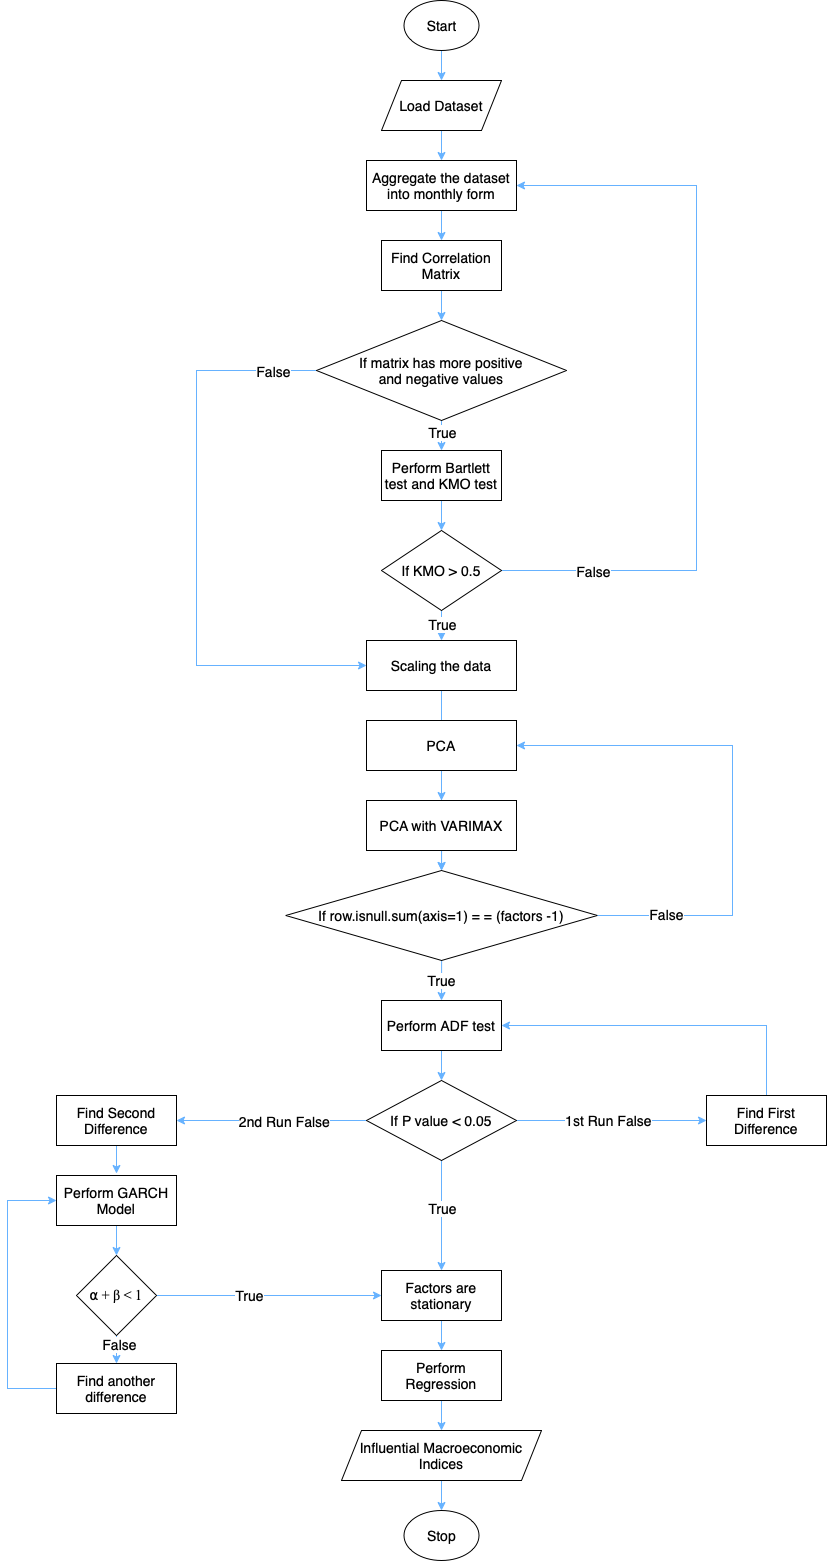

The diagram above was exported from draw.io. Its source (the exported page's mxGraphModel, read from the mxfile embedded in the PNG):
<mxGraphModel dx="946" dy="622" grid="1" gridSize="10" guides="1" tooltips="1" connect="1" arrows="1" fold="1" page="1" pageScale="1" pageWidth="1169" pageHeight="1654" math="0" shadow="0">
  <root>
    <mxCell id="0" />
    <mxCell id="1" parent="0" />
    <mxCell id="gdKUg1x8Pc7YjSa4p0e4-49" style="edgeStyle=orthogonalEdgeStyle;rounded=0;orthogonalLoop=1;jettySize=auto;html=1;entryX=0.5;entryY=0;entryDx=0;entryDy=0;fontSize=14;strokeColor=#66B2FF;" parent="1" source="gdKUg1x8Pc7YjSa4p0e4-1" target="gdKUg1x8Pc7YjSa4p0e4-2" edge="1">
      <mxGeometry relative="1" as="geometry" />
    </mxCell>
    <mxCell id="gdKUg1x8Pc7YjSa4p0e4-1" value="Start" style="ellipse;whiteSpace=wrap;html=1;fontSize=14;" parent="1" vertex="1">
      <mxGeometry x="571.5" y="47" width="75" height="50" as="geometry" />
    </mxCell>
    <mxCell id="gdKUg1x8Pc7YjSa4p0e4-4" value="" style="edgeStyle=orthogonalEdgeStyle;rounded=0;orthogonalLoop=1;jettySize=auto;html=1;fontSize=14;strokeColor=#66B2FF;" parent="1" source="gdKUg1x8Pc7YjSa4p0e4-2" target="gdKUg1x8Pc7YjSa4p0e4-3" edge="1">
      <mxGeometry relative="1" as="geometry" />
    </mxCell>
    <mxCell id="gdKUg1x8Pc7YjSa4p0e4-2" value="Load Dataset" style="shape=parallelogram;perimeter=parallelogramPerimeter;whiteSpace=wrap;html=1;fixedSize=1;fontSize=14;" parent="1" vertex="1">
      <mxGeometry x="549" y="127" width="120" height="50" as="geometry" />
    </mxCell>
    <mxCell id="gdKUg1x8Pc7YjSa4p0e4-48" style="edgeStyle=orthogonalEdgeStyle;rounded=0;orthogonalLoop=1;jettySize=auto;html=1;entryX=0.5;entryY=0;entryDx=0;entryDy=0;fontSize=14;strokeColor=#66B2FF;" parent="1" source="gdKUg1x8Pc7YjSa4p0e4-3" target="gdKUg1x8Pc7YjSa4p0e4-5" edge="1">
      <mxGeometry relative="1" as="geometry" />
    </mxCell>
    <mxCell id="gdKUg1x8Pc7YjSa4p0e4-3" value="Aggregate the dataset into monthly form" style="rounded=0;whiteSpace=wrap;html=1;fontSize=14;" parent="1" vertex="1">
      <mxGeometry x="534" y="207" width="150" height="50" as="geometry" />
    </mxCell>
    <mxCell id="gdKUg1x8Pc7YjSa4p0e4-47" style="edgeStyle=orthogonalEdgeStyle;rounded=0;orthogonalLoop=1;jettySize=auto;html=1;entryX=0.5;entryY=0;entryDx=0;entryDy=0;fontSize=14;strokeColor=#66B2FF;" parent="1" source="gdKUg1x8Pc7YjSa4p0e4-5" target="gdKUg1x8Pc7YjSa4p0e4-6" edge="1">
      <mxGeometry relative="1" as="geometry" />
    </mxCell>
    <mxCell id="gdKUg1x8Pc7YjSa4p0e4-5" value="Find Correlation Matrix" style="rounded=0;whiteSpace=wrap;html=1;fontSize=14;" parent="1" vertex="1">
      <mxGeometry x="549" y="287" width="120" height="50" as="geometry" />
    </mxCell>
    <mxCell id="gdKUg1x8Pc7YjSa4p0e4-46" style="edgeStyle=orthogonalEdgeStyle;rounded=0;orthogonalLoop=1;jettySize=auto;html=1;entryX=0.5;entryY=0;entryDx=0;entryDy=0;fontSize=14;strokeColor=#66B2FF;" parent="1" source="gdKUg1x8Pc7YjSa4p0e4-6" target="gdKUg1x8Pc7YjSa4p0e4-7" edge="1">
      <mxGeometry relative="1" as="geometry" />
    </mxCell>
    <mxCell id="gdKUg1x8Pc7YjSa4p0e4-60" value="True" style="edgeLabel;html=1;align=center;verticalAlign=middle;resizable=0;points=[];fontSize=14;" parent="gdKUg1x8Pc7YjSa4p0e4-46" vertex="1" connectable="0">
      <mxGeometry x="0.24" y="1" relative="1" as="geometry">
        <mxPoint x="-1" as="offset" />
      </mxGeometry>
    </mxCell>
    <mxCell id="gdKUg1x8Pc7YjSa4p0e4-52" style="edgeStyle=orthogonalEdgeStyle;rounded=0;orthogonalLoop=1;jettySize=auto;html=1;entryX=0;entryY=0.5;entryDx=0;entryDy=0;fontSize=14;strokeColor=#66B2FF;" parent="1" source="gdKUg1x8Pc7YjSa4p0e4-6" target="gdKUg1x8Pc7YjSa4p0e4-9" edge="1">
      <mxGeometry relative="1" as="geometry">
        <Array as="points">
          <mxPoint x="364" y="417" />
          <mxPoint x="364" y="712" />
        </Array>
      </mxGeometry>
    </mxCell>
    <mxCell id="gdKUg1x8Pc7YjSa4p0e4-59" value="False" style="edgeLabel;html=1;align=center;verticalAlign=middle;resizable=0;points=[];fontSize=14;" parent="gdKUg1x8Pc7YjSa4p0e4-52" vertex="1" connectable="0">
      <mxGeometry x="-0.8496" relative="1" as="geometry">
        <mxPoint as="offset" />
      </mxGeometry>
    </mxCell>
    <mxCell id="gdKUg1x8Pc7YjSa4p0e4-6" value="If matrix has more positive &lt;br&gt;and negative values" style="rhombus;whiteSpace=wrap;html=1;fontSize=14;align=center;" parent="1" vertex="1">
      <mxGeometry x="484" y="367" width="250" height="100" as="geometry" />
    </mxCell>
    <mxCell id="gdKUg1x8Pc7YjSa4p0e4-45" style="edgeStyle=orthogonalEdgeStyle;rounded=0;orthogonalLoop=1;jettySize=auto;html=1;entryX=0.5;entryY=0;entryDx=0;entryDy=0;fontSize=14;strokeColor=#66B2FF;" parent="1" source="gdKUg1x8Pc7YjSa4p0e4-7" target="gdKUg1x8Pc7YjSa4p0e4-8" edge="1">
      <mxGeometry relative="1" as="geometry" />
    </mxCell>
    <mxCell id="gdKUg1x8Pc7YjSa4p0e4-7" value="Perform Bartlett test and KMO test" style="rounded=0;whiteSpace=wrap;html=1;fontSize=14;" parent="1" vertex="1">
      <mxGeometry x="549" y="497" width="120" height="50" as="geometry" />
    </mxCell>
    <mxCell id="gdKUg1x8Pc7YjSa4p0e4-44" style="edgeStyle=orthogonalEdgeStyle;rounded=0;orthogonalLoop=1;jettySize=auto;html=1;entryX=0.5;entryY=0;entryDx=0;entryDy=0;fontSize=14;strokeColor=#66B2FF;" parent="1" source="gdKUg1x8Pc7YjSa4p0e4-8" target="gdKUg1x8Pc7YjSa4p0e4-9" edge="1">
      <mxGeometry relative="1" as="geometry" />
    </mxCell>
    <mxCell id="gdKUg1x8Pc7YjSa4p0e4-62" value="True" style="edgeLabel;html=1;align=center;verticalAlign=middle;resizable=0;points=[];fontSize=14;" parent="gdKUg1x8Pc7YjSa4p0e4-44" vertex="1" connectable="0">
      <mxGeometry x="0.32" y="1" relative="1" as="geometry">
        <mxPoint x="-1" as="offset" />
      </mxGeometry>
    </mxCell>
    <mxCell id="gdKUg1x8Pc7YjSa4p0e4-54" style="edgeStyle=orthogonalEdgeStyle;rounded=0;orthogonalLoop=1;jettySize=auto;html=1;entryX=1;entryY=0.5;entryDx=0;entryDy=0;fontSize=14;strokeColor=#66B2FF;" parent="1" source="gdKUg1x8Pc7YjSa4p0e4-8" target="gdKUg1x8Pc7YjSa4p0e4-3" edge="1">
      <mxGeometry relative="1" as="geometry">
        <Array as="points">
          <mxPoint x="864" y="617" />
          <mxPoint x="864" y="232" />
        </Array>
      </mxGeometry>
    </mxCell>
    <mxCell id="gdKUg1x8Pc7YjSa4p0e4-61" value="False" style="edgeLabel;html=1;align=center;verticalAlign=middle;resizable=0;points=[];fontSize=14;" parent="gdKUg1x8Pc7YjSa4p0e4-54" vertex="1" connectable="0">
      <mxGeometry x="-0.7605" y="-2" relative="1" as="geometry">
        <mxPoint y="-2" as="offset" />
      </mxGeometry>
    </mxCell>
    <mxCell id="gdKUg1x8Pc7YjSa4p0e4-8" value="If KMO &amp;gt; 0.5" style="rhombus;whiteSpace=wrap;html=1;fontSize=14;" parent="1" vertex="1">
      <mxGeometry x="549" y="577" width="120" height="80" as="geometry" />
    </mxCell>
    <mxCell id="5D3_yG2X3wD0r3FNZIlU-8" value="" style="edgeStyle=orthogonalEdgeStyle;rounded=0;orthogonalLoop=1;jettySize=auto;html=1;strokeColor=#66B2FF;" parent="1" source="gdKUg1x8Pc7YjSa4p0e4-9" target="5D3_yG2X3wD0r3FNZIlU-2" edge="1">
      <mxGeometry relative="1" as="geometry" />
    </mxCell>
    <mxCell id="gdKUg1x8Pc7YjSa4p0e4-9" value="Scaling the data" style="rounded=0;whiteSpace=wrap;html=1;fontSize=14;" parent="1" vertex="1">
      <mxGeometry x="534" y="687" width="150" height="50" as="geometry" />
    </mxCell>
    <mxCell id="gdKUg1x8Pc7YjSa4p0e4-42" style="edgeStyle=orthogonalEdgeStyle;rounded=0;orthogonalLoop=1;jettySize=auto;html=1;entryX=0.5;entryY=0;entryDx=0;entryDy=0;fontSize=14;strokeColor=#66B2FF;" parent="1" source="gdKUg1x8Pc7YjSa4p0e4-10" target="gdKUg1x8Pc7YjSa4p0e4-11" edge="1">
      <mxGeometry relative="1" as="geometry" />
    </mxCell>
    <mxCell id="gdKUg1x8Pc7YjSa4p0e4-10" value="Perform ADF test" style="rounded=0;whiteSpace=wrap;html=1;fontSize=14;" parent="1" vertex="1">
      <mxGeometry x="549" y="1047" width="120" height="50" as="geometry" />
    </mxCell>
    <mxCell id="gdKUg1x8Pc7YjSa4p0e4-21" style="edgeStyle=orthogonalEdgeStyle;rounded=0;orthogonalLoop=1;jettySize=auto;html=1;entryX=1;entryY=0.5;entryDx=0;entryDy=0;fontSize=14;strokeColor=#66B2FF;" parent="1" source="gdKUg1x8Pc7YjSa4p0e4-11" target="gdKUg1x8Pc7YjSa4p0e4-16" edge="1">
      <mxGeometry relative="1" as="geometry" />
    </mxCell>
    <mxCell id="gdKUg1x8Pc7YjSa4p0e4-64" value="2nd Run False" style="edgeLabel;html=1;align=center;verticalAlign=middle;resizable=0;points=[];fontSize=14;" parent="gdKUg1x8Pc7YjSa4p0e4-21" vertex="1" connectable="0">
      <mxGeometry x="-0.1263" y="2" relative="1" as="geometry">
        <mxPoint y="-2" as="offset" />
      </mxGeometry>
    </mxCell>
    <mxCell id="gdKUg1x8Pc7YjSa4p0e4-40" style="edgeStyle=orthogonalEdgeStyle;rounded=0;orthogonalLoop=1;jettySize=auto;html=1;entryX=0;entryY=0.5;entryDx=0;entryDy=0;fontSize=14;strokeColor=#66B2FF;" parent="1" source="gdKUg1x8Pc7YjSa4p0e4-11" target="gdKUg1x8Pc7YjSa4p0e4-20" edge="1">
      <mxGeometry relative="1" as="geometry" />
    </mxCell>
    <mxCell id="gdKUg1x8Pc7YjSa4p0e4-63" value="1st Run False" style="edgeLabel;html=1;align=center;verticalAlign=middle;resizable=0;points=[];fontSize=14;" parent="gdKUg1x8Pc7YjSa4p0e4-40" vertex="1" connectable="0">
      <mxGeometry x="-0.0421" y="1" relative="1" as="geometry">
        <mxPoint as="offset" />
      </mxGeometry>
    </mxCell>
    <mxCell id="gdKUg1x8Pc7YjSa4p0e4-50" style="edgeStyle=orthogonalEdgeStyle;rounded=0;orthogonalLoop=1;jettySize=auto;html=1;entryX=0.5;entryY=0;entryDx=0;entryDy=0;fontSize=14;strokeColor=#66B2FF;" parent="1" source="gdKUg1x8Pc7YjSa4p0e4-11" target="gdKUg1x8Pc7YjSa4p0e4-12" edge="1">
      <mxGeometry relative="1" as="geometry" />
    </mxCell>
    <mxCell id="gdKUg1x8Pc7YjSa4p0e4-65" value="True" style="edgeLabel;html=1;align=center;verticalAlign=middle;resizable=0;points=[];fontSize=14;" parent="gdKUg1x8Pc7YjSa4p0e4-50" vertex="1" connectable="0">
      <mxGeometry x="-0.1455" y="1" relative="1" as="geometry">
        <mxPoint x="-1" as="offset" />
      </mxGeometry>
    </mxCell>
    <mxCell id="gdKUg1x8Pc7YjSa4p0e4-11" value="If P value &amp;lt; 0.05" style="rhombus;whiteSpace=wrap;html=1;fontSize=14;" parent="1" vertex="1">
      <mxGeometry x="534" y="1127" width="150" height="80" as="geometry" />
    </mxCell>
    <mxCell id="gdKUg1x8Pc7YjSa4p0e4-37" style="edgeStyle=orthogonalEdgeStyle;rounded=0;orthogonalLoop=1;jettySize=auto;html=1;entryX=0.5;entryY=0;entryDx=0;entryDy=0;fontSize=14;strokeColor=#66B2FF;" parent="1" source="gdKUg1x8Pc7YjSa4p0e4-12" target="gdKUg1x8Pc7YjSa4p0e4-13" edge="1">
      <mxGeometry relative="1" as="geometry" />
    </mxCell>
    <mxCell id="gdKUg1x8Pc7YjSa4p0e4-12" value="Factors are stationary" style="rounded=0;whiteSpace=wrap;html=1;fontSize=14;" parent="1" vertex="1">
      <mxGeometry x="549" y="1317" width="120" height="50" as="geometry" />
    </mxCell>
    <mxCell id="gdKUg1x8Pc7YjSa4p0e4-38" style="edgeStyle=orthogonalEdgeStyle;rounded=0;orthogonalLoop=1;jettySize=auto;html=1;entryX=0.5;entryY=0;entryDx=0;entryDy=0;fontSize=14;strokeColor=#66B2FF;" parent="1" source="gdKUg1x8Pc7YjSa4p0e4-13" target="gdKUg1x8Pc7YjSa4p0e4-14" edge="1">
      <mxGeometry relative="1" as="geometry" />
    </mxCell>
    <mxCell id="gdKUg1x8Pc7YjSa4p0e4-13" value="Perform Regression" style="rounded=0;whiteSpace=wrap;html=1;fontSize=14;" parent="1" vertex="1">
      <mxGeometry x="549" y="1397" width="120" height="50" as="geometry" />
    </mxCell>
    <mxCell id="gdKUg1x8Pc7YjSa4p0e4-39" style="edgeStyle=orthogonalEdgeStyle;rounded=0;orthogonalLoop=1;jettySize=auto;html=1;entryX=0.5;entryY=0;entryDx=0;entryDy=0;fontSize=14;strokeColor=#66B2FF;" parent="1" source="gdKUg1x8Pc7YjSa4p0e4-14" target="gdKUg1x8Pc7YjSa4p0e4-15" edge="1">
      <mxGeometry relative="1" as="geometry" />
    </mxCell>
    <mxCell id="gdKUg1x8Pc7YjSa4p0e4-14" value="Influential Macroeconomic Indices" style="shape=parallelogram;perimeter=parallelogramPerimeter;whiteSpace=wrap;html=1;fixedSize=1;fontSize=14;" parent="1" vertex="1">
      <mxGeometry x="509" y="1477" width="200" height="50" as="geometry" />
    </mxCell>
    <mxCell id="gdKUg1x8Pc7YjSa4p0e4-15" value="Stop" style="ellipse;whiteSpace=wrap;html=1;fontSize=14;" parent="1" vertex="1">
      <mxGeometry x="571.5" y="1557" width="75" height="50" as="geometry" />
    </mxCell>
    <mxCell id="gdKUg1x8Pc7YjSa4p0e4-41" style="edgeStyle=orthogonalEdgeStyle;rounded=0;orthogonalLoop=1;jettySize=auto;html=1;fontSize=14;strokeColor=#66B2FF;" parent="1" source="gdKUg1x8Pc7YjSa4p0e4-16" edge="1">
      <mxGeometry relative="1" as="geometry">
        <mxPoint x="284" y="1220" as="targetPoint" />
      </mxGeometry>
    </mxCell>
    <mxCell id="gdKUg1x8Pc7YjSa4p0e4-16" value="Find Second Difference" style="rounded=0;whiteSpace=wrap;html=1;fontSize=14;" parent="1" vertex="1">
      <mxGeometry x="224" y="1142" width="120" height="50" as="geometry" />
    </mxCell>
    <mxCell id="gdKUg1x8Pc7YjSa4p0e4-23" value="" style="edgeStyle=orthogonalEdgeStyle;rounded=0;orthogonalLoop=1;jettySize=auto;html=1;fontSize=14;strokeColor=#66B2FF;" parent="1" source="gdKUg1x8Pc7YjSa4p0e4-17" target="gdKUg1x8Pc7YjSa4p0e4-18" edge="1">
      <mxGeometry relative="1" as="geometry" />
    </mxCell>
    <mxCell id="gdKUg1x8Pc7YjSa4p0e4-17" value="Perform GARCH Model" style="rounded=0;whiteSpace=wrap;html=1;fontSize=14;" parent="1" vertex="1">
      <mxGeometry x="224" y="1222" width="120" height="50" as="geometry" />
    </mxCell>
    <mxCell id="gdKUg1x8Pc7YjSa4p0e4-24" value="" style="edgeStyle=orthogonalEdgeStyle;rounded=0;orthogonalLoop=1;jettySize=auto;html=1;fontSize=14;strokeColor=#66B2FF;" parent="1" source="gdKUg1x8Pc7YjSa4p0e4-18" target="gdKUg1x8Pc7YjSa4p0e4-19" edge="1">
      <mxGeometry relative="1" as="geometry" />
    </mxCell>
    <mxCell id="gdKUg1x8Pc7YjSa4p0e4-67" value="False" style="edgeLabel;html=1;align=center;verticalAlign=middle;resizable=0;points=[];fontSize=14;" parent="gdKUg1x8Pc7YjSa4p0e4-24" vertex="1" connectable="0">
      <mxGeometry x="0.2308" y="2" relative="1" as="geometry">
        <mxPoint as="offset" />
      </mxGeometry>
    </mxCell>
    <mxCell id="gdKUg1x8Pc7YjSa4p0e4-25" style="edgeStyle=orthogonalEdgeStyle;rounded=0;orthogonalLoop=1;jettySize=auto;html=1;fontSize=14;strokeColor=#66B2FF;" parent="1" source="gdKUg1x8Pc7YjSa4p0e4-18" target="gdKUg1x8Pc7YjSa4p0e4-12" edge="1">
      <mxGeometry relative="1" as="geometry" />
    </mxCell>
    <mxCell id="gdKUg1x8Pc7YjSa4p0e4-66" value="True" style="edgeLabel;html=1;align=center;verticalAlign=middle;resizable=0;points=[];fontSize=14;" parent="gdKUg1x8Pc7YjSa4p0e4-25" vertex="1" connectable="0">
      <mxGeometry x="-0.1822" y="1" relative="1" as="geometry">
        <mxPoint as="offset" />
      </mxGeometry>
    </mxCell>
    <mxCell id="gdKUg1x8Pc7YjSa4p0e4-18" value="&lt;span style=&quot;text-align: start;&quot; id=&quot;docs-internal-guid-f7596475-7fff-9a4c-d4e9-b0a9f492e0af&quot;&gt;&lt;p style=&quot;line-height: 1.2; text-align: center; margin-top: 0pt; margin-bottom: 0pt;&quot; dir=&quot;ltr&quot;&gt;&lt;span style=&quot;font-family: &amp;quot;Times New Roman&amp;quot;; font-variant-ligatures: normal; font-variant-east-asian: normal; font-variant-position: normal; vertical-align: baseline;&quot;&gt;&lt;font style=&quot;font-size: 14px;&quot;&gt;⍺ + β &amp;lt; 1&lt;/font&gt;&lt;/span&gt;&lt;/p&gt;&lt;/span&gt;" style="rhombus;whiteSpace=wrap;html=1;fontSize=14;" parent="1" vertex="1">
      <mxGeometry x="244" y="1302" width="80" height="80" as="geometry" />
    </mxCell>
    <mxCell id="gdKUg1x8Pc7YjSa4p0e4-55" style="edgeStyle=orthogonalEdgeStyle;rounded=0;orthogonalLoop=1;jettySize=auto;html=1;entryX=0;entryY=0.5;entryDx=0;entryDy=0;fontSize=14;strokeColor=#66B2FF;" parent="1" source="gdKUg1x8Pc7YjSa4p0e4-19" target="gdKUg1x8Pc7YjSa4p0e4-17" edge="1">
      <mxGeometry relative="1" as="geometry">
        <Array as="points">
          <mxPoint x="175" y="1435" />
          <mxPoint x="175" y="1247" />
        </Array>
      </mxGeometry>
    </mxCell>
    <mxCell id="gdKUg1x8Pc7YjSa4p0e4-19" value="Find another difference" style="rounded=0;whiteSpace=wrap;html=1;fontSize=14;" parent="1" vertex="1">
      <mxGeometry x="224" y="1410" width="120" height="50" as="geometry" />
    </mxCell>
    <mxCell id="gdKUg1x8Pc7YjSa4p0e4-51" style="edgeStyle=orthogonalEdgeStyle;rounded=0;orthogonalLoop=1;jettySize=auto;html=1;entryX=1;entryY=0.5;entryDx=0;entryDy=0;fontSize=14;strokeColor=#66B2FF;" parent="1" source="gdKUg1x8Pc7YjSa4p0e4-20" target="gdKUg1x8Pc7YjSa4p0e4-10" edge="1">
      <mxGeometry relative="1" as="geometry">
        <Array as="points">
          <mxPoint x="934" y="1072" />
        </Array>
      </mxGeometry>
    </mxCell>
    <mxCell id="gdKUg1x8Pc7YjSa4p0e4-20" value="Find First Difference" style="rounded=0;whiteSpace=wrap;html=1;fontSize=14;" parent="1" vertex="1">
      <mxGeometry x="874" y="1142" width="120" height="50" as="geometry" />
    </mxCell>
    <mxCell id="5D3_yG2X3wD0r3FNZIlU-7" value="" style="edgeStyle=orthogonalEdgeStyle;rounded=0;orthogonalLoop=1;jettySize=auto;html=1;strokeColor=#66B2FF;" parent="1" source="5D3_yG2X3wD0r3FNZIlU-1" target="5D3_yG2X3wD0r3FNZIlU-4" edge="1">
      <mxGeometry relative="1" as="geometry" />
    </mxCell>
    <mxCell id="5D3_yG2X3wD0r3FNZIlU-1" value="PCA" style="rounded=0;whiteSpace=wrap;html=1;fontSize=14;" parent="1" vertex="1">
      <mxGeometry x="534" y="767" width="150" height="50" as="geometry" />
    </mxCell>
    <mxCell id="5D3_yG2X3wD0r3FNZIlU-5" value="" style="edgeStyle=orthogonalEdgeStyle;rounded=0;orthogonalLoop=1;jettySize=auto;html=1;strokeColor=#66B2FF;" parent="1" source="5D3_yG2X3wD0r3FNZIlU-2" target="5D3_yG2X3wD0r3FNZIlU-4" edge="1">
      <mxGeometry relative="1" as="geometry" />
    </mxCell>
    <mxCell id="5D3_yG2X3wD0r3FNZIlU-2" value="PCA with VARIMAX" style="rounded=0;whiteSpace=wrap;html=1;fontSize=14;" parent="1" vertex="1">
      <mxGeometry x="534" y="847" width="150" height="50" as="geometry" />
    </mxCell>
    <mxCell id="5D3_yG2X3wD0r3FNZIlU-6" value="True" style="edgeStyle=orthogonalEdgeStyle;rounded=0;orthogonalLoop=1;jettySize=auto;html=1;fontSize=14;strokeColor=#66B2FF;" parent="1" source="5D3_yG2X3wD0r3FNZIlU-4" target="gdKUg1x8Pc7YjSa4p0e4-10" edge="1">
      <mxGeometry relative="1" as="geometry" />
    </mxCell>
    <mxCell id="5D3_yG2X3wD0r3FNZIlU-9" style="edgeStyle=orthogonalEdgeStyle;rounded=0;orthogonalLoop=1;jettySize=auto;html=1;entryX=1;entryY=0.5;entryDx=0;entryDy=0;strokeColor=#66B2FF;" parent="1" source="5D3_yG2X3wD0r3FNZIlU-4" target="5D3_yG2X3wD0r3FNZIlU-1" edge="1">
      <mxGeometry relative="1" as="geometry">
        <Array as="points">
          <mxPoint x="900" y="962" />
          <mxPoint x="900" y="792" />
        </Array>
      </mxGeometry>
    </mxCell>
    <mxCell id="5D3_yG2X3wD0r3FNZIlU-10" value="False" style="edgeLabel;html=1;align=center;verticalAlign=middle;resizable=0;points=[];fontSize=14;" parent="5D3_yG2X3wD0r3FNZIlU-9" vertex="1" connectable="0">
      <mxGeometry x="-0.7372" y="2" relative="1" as="geometry">
        <mxPoint x="1" as="offset" />
      </mxGeometry>
    </mxCell>
    <mxCell id="5D3_yG2X3wD0r3FNZIlU-4" value="If row.isnull.sum(axis=1) = = (factors -1)" style="rhombus;whiteSpace=wrap;html=1;fontSize=14;" parent="1" vertex="1">
      <mxGeometry x="453.25" y="917" width="311.5" height="90" as="geometry" />
    </mxCell>
  </root>
</mxGraphModel>